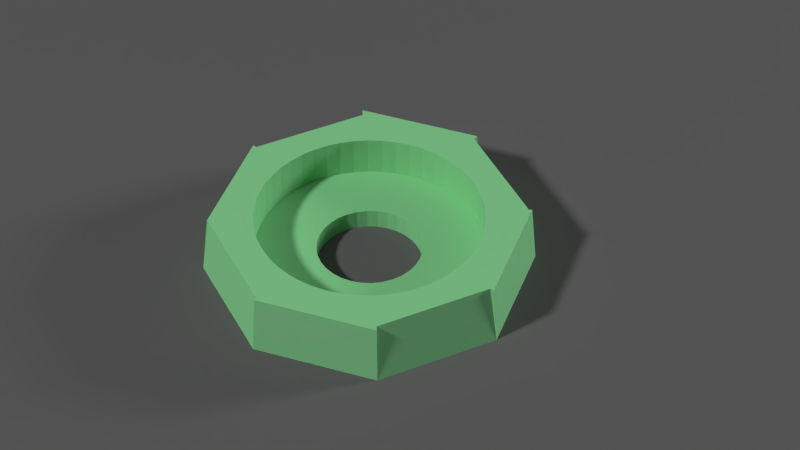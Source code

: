 # Source: mirror.blend  (saved by Blender 2.69.0; exported with 4.5.12 LTS)
import bpy
from mathutils import Matrix  # noqa: F401  (used for matrix-valued properties, if any)

bpy.ops.wm.read_factory_settings(use_empty=True)
scene = bpy.context.scene
scene.name = 'Scene'

# ---- collections
col_collection_1 = bpy.data.collections.new('Collection 1'); scene.collection.children.link(col_collection_1)
col_collection_2 = bpy.data.collections.new('Collection 2'); scene.collection.children.link(col_collection_2)
col_collection_2.hide_render = True
col_collection_2.hide_viewport = True

# ---- materials (node trees are filled in below, after node groups)
mat_plane = bpy.data.materials.new('Plane')
mat_plane.alpha_threshold = 0.0
mat_plane.use_transparent_shadow = False
mat_plane.diffuse_color = (0.1282, 0.1282, 0.1282, 1.0)
mat_plane.roughness = 0.5
mat_plane.line_color = (0.0, 0.0, 0.0, 1.0)
mat_mirror = bpy.data.materials.new('Mirror')
mat_mirror.alpha_threshold = 0.0
mat_mirror.use_transparent_shadow = False
mat_mirror.diffuse_color = (0.2524, 0.6619, 0.301, 1.0)
mat_mirror.specular_color = (1.0, 0.9668, 0.9404)
mat_mirror.roughness = 0.5
mat_mirror.line_color = (0.0, 0.0, 0.0, 1.0)

# ---- material node trees

# ---- world
world_world = bpy.data.worlds.new('World'); scene.world = world_world
world_world.color = (0.05088, 0.05088, 0.05088)
world_world.use_sun_shadow = False
world_world.sun_shadow_jitter_overblur = 0.0
world_world.cycles.sampling_method = 'MANUAL'
world_world.cycles.sample_map_resolution = 256

# ---- cameras
cam_camera = bpy.data.cameras.new('Camera')
cam_camera.clip_end = 100.0
cam_camera.lens = 100.0
cam_camera.sensor_width = 32.0
cam_camera.sensor_height = 18.0
cam_camera.ortho_scale = 7.314
cam_camera.dof.focus_distance = 0.0
cam_camera.dof.aperture_fstop = 128.0

# ---- lights
light_spot = bpy.data.lights.new('Spot', 'SPOT')
light_spot.transmission_factor = 0.0
light_spot.energy = 20.0
light_spot.shadow_buffer_clip_start = 0.5
light_spot.shadow_soft_size = 0.1
light_spot.shadow_maximum_resolution = 0.006
light_spot.use_absolute_resolution = True
light_spot.cycles.use_multiple_importance_sampling = False
light_hemi = bpy.data.lights.new('Hemi', 'SUN')
light_hemi.transmission_factor = 0.0
light_hemi.angle = 0.1993
light_hemi.energy = 0.2
light_hemi.shadow_buffer_clip_start = 0.5
light_hemi.shadow_soft_size = 0.1
light_hemi.shadow_cascade_max_distance = 1000.0
light_hemi.cycles.use_multiple_importance_sampling = False
light_lamp = bpy.data.lights.new('Lamp', 'POINT')
light_lamp.transmission_factor = 0.0
light_lamp.cutoff_distance = 30.0
light_lamp.energy = 100.0
light_lamp.shadow_buffer_clip_start = 1.001
light_lamp.shadow_soft_size = 0.1
light_lamp.shadow_maximum_resolution = 0.006
light_lamp.use_absolute_resolution = True
light_lamp.cycles.use_multiple_importance_sampling = False

# ---- meshes
me_plane = bpy.data.meshes.new('Plane')
me_plane.from_pydata([(1.0, -1.0, 0.0), (-1.0, -1.0, 0.0), (1.0, 1.0, 0.0), (-1.0, 1.0, 0.0)], [], [(1, 0, 2, 3)])
me_plane.materials.append(mat_plane)
me_plane.use_remesh_preserve_volume = False
me_plane.use_remesh_preserve_attributes = False
me_plane.use_mirror_vertex_groups = False
me_plane.update()
me_circle = bpy.data.meshes.new('Circle')
me_circle.from_pydata([(0.02681, 0.02681, 0.015), (0.02828, 0.02828, 0.0), (0.0, 0.04, 0.0), (0.0, 0.03791, 0.015), (-0.02773, 0.02773, 0.015), (-0.003003, 0.02731, 0.015), (0.003919, 0.02719, 0.015), (0.0, 0.0275, 0.015), (0.003453, 0.02728, 0.015), (0.02736, 0.02736, 0.015), (-0.02828, 0.02828, 0.0), (0.0, 0.03921, 0.015), (-0.02644, 0.02644, 0.015), (-0.00704, 0.02658, 0.015), (-0.006852, 0.02664, 0.015), (-0.003453, 0.02728, 0.015), (0.006676, 0.02667, 0.015), (0.04, 4.77e-10, 0.0), (0.03869, 0.0, 0.015), (-0.04, -1.748e-09, 0.0), (-0.01616, 0.02227, 0.015), (-0.01327, 0.0241, 0.015), (-0.01014, 0.02557, 0.015), (0.02712, 0.004696, 0.015), (0.02707, 0.005153, 0.015), (0.006852, 0.02664, 0.015), (0.02621, 0.008498, 0.015), (0.01014, 0.02557, 0.015), (0.01327, 0.0241, 0.015), (0.0162, 0.02225, 0.015), (0.01886, 0.02005, 0.015), (0.02123, 0.01753, 0.015), (0.02326, 0.01474, 0.015), (0.02493, 0.01171, 0.015), (0.03765, 4.77e-10, 0.015), (0.01275, 9.626e-10, 0.0), (0.01275, -2.81e-10, 0.0), (-0.0374, -1.748e-09, 0.015), (-0.004879, 0.01178, 0.0), (-0.01622, 0.02223, 0.015), (-0.0162, 0.02225, 0.015), (0.02717, 0.004324, 0.015), (0.02662, -0.02662, 0.015), (0.02828, -0.02828, 0.0), (0.01251, 0.002487, 0.0), (0.01251, -0.002487, 0.0), (0.01275, -2.745e-10, 0.005), (0.01275, 9.626e-10, 0.005), (-0.03843, 0.0, 0.015), (-0.02158, 0.01705, 0.015), (-0.0275, -1.455e-09, 0.015), (-0.0275, 0.001727, 0.015), (-0.02326, 0.01474, 0.015), (-0.02707, 0.005153, 0.015), (-0.02493, 0.01171, 0.015), (-0.02621, 0.008498, 0.015), (-0.007084, 0.0106, 0.0), (-0.002487, 0.01251, 0.0), (-0.01666, 0.02186, 0.015), (0.02725, 0.003741, 0.015), (0.02127, -0.01747, 0.015), (0.0275, 1.759e-10, 0.015), (0.0275, -0.001727, 0.015), (0.02326, -0.01474, 0.015), (0.02707, -0.005153, 0.015), (0.02493, -0.01171, 0.015), (0.02621, -0.008498, 0.015), (0.02754, -0.02754, 0.015), (0.01178, 0.004879, 0.0), (0.01267, 0.0007957, 0.005), (0.01258, 0.001727, 0.005), (0.01251, 0.002487, 0.005), (0.01251, -0.002487, 0.005), (0.01258, -0.001727, 0.005), (0.01178, -0.004879, 0.0), (-0.02828, -0.02828, 0.0), (-0.02718, -0.02718, 0.015), (-0.02125, 0.01751, 0.015), (-0.0275, -0.0009889, 0.015), (-0.009016, 0.009016, 0.0), (-0.004879, 0.01178, 0.005), (-0.005011, 0.01171, 0.005), (-0.007084, 0.0106, 0.005), (0.0, 0.01275, 0.0), (-0.002487, 0.01251, 0.005), (-0.01676, 0.02178, 0.015), (0.02726, 0.003603, 0.015), (0.02123, -0.01753, 0.015), (0.02076, -0.01803, 0.015), (0.0275, 6.75e-10, 0.015), (3.497e-09, -0.04, 0.0), (0.0, -0.03895, 0.015), (0.006175, -0.02676, 0.015), (0.003453, -0.02728, 0.015), (0.00322, -0.0273, 0.015), (0.0106, 0.007084, 0.0), (0.01198, 0.004206, 0.005), (0.01178, 0.004879, 0.005), (0.01178, -0.004879, 0.005), (0.01245, -0.002672, 0.005), (0.0106, -0.007084, 0.0), (-0.02699, -0.02699, 0.015), (-0.02123, 0.01753, 0.015), (-0.02074, 0.01805, 0.015), (-0.0275, -0.001727, 0.015), (-0.02748, -0.001889, 0.015), (-0.0106, 0.007084, 0.0), (-0.008274, 0.009624, 0.005), (-0.009016, 0.009016, 0.005), (0.002487, 0.01251, 0.0), (0.0, 0.01275, 0.005), (-0.01702, 0.02156, 0.015), (0.02731, 0.003257, 0.015), (0.02013, -0.0187, 0.015), (0.0275, 0.001004, 0.015), (3.497e-09, -0.03817, 0.015), (-0.003747, -0.02723, 0.015), (-2.212e-08, -0.0275, 0.015), (-0.003454, -0.02728, 0.015), (0.01616, -0.02227, 0.015), (0.01327, -0.0241, 0.015), (0.01014, -0.02557, 0.015), (0.006852, -0.02664, 0.015), (0.009016, 0.009016, 0.0), (0.01163, 0.005153, 0.005), (0.0106, 0.007084, 0.005), (0.0106, -0.007084, 0.005), (0.0111, -0.006156, 0.005), (0.01163, -0.005153, 0.005), (0.009016, -0.009016, 0.0), (-0.004879, -0.01178, 0.0), (-0.02718, -0.004248, 0.015), (-0.02707, -0.005153, 0.015), (-0.005747, -0.02685, 0.015), (-0.006853, -0.02664, 0.015), (-0.02621, -0.008498, 0.015), (-0.01014, -0.02557, 0.015), (-0.01327, -0.0241, 0.015), (-0.0162, -0.02225, 0.015), (-0.01886, -0.02005, 0.015), (-0.02123, -0.01753, 0.015), (-0.02326, -0.01474, 0.015), (-0.02493, -0.01171, 0.015), (-0.02012, 0.01871, 0.015), (-0.02738, -0.002647, 0.015), (-0.01178, 0.004879, 0.0), (-0.00944, 0.008498, 0.005), (-0.0106, 0.007084, 0.005), (0.004879, 0.01178, 0.0), (0.002487, 0.01251, 0.005), (-0.01745, 0.02121, 0.015), (0.02738, 0.002691, 0.015), (0.01944, -0.01944, 0.015), (0.0275, 0.001727, 0.015), (0.02748, 0.001919, 0.015), (0.01661, -0.02191, 0.015), (0.0162, -0.02225, 0.015), (0.007084, 0.0106, 0.0), (0.00944, 0.008498, 0.005), (0.009016, 0.009016, 0.005), (0.01026, 0.007497, 0.005), (0.00944, -0.008498, 0.005), (0.009016, -0.009016, 0.005), (0.007084, -0.0106, 0.0), (-0.002487, -0.01251, 0.0), (-0.007084, -0.0106, 0.0), (-0.02725, -0.003674, 0.015), (-0.01944, 0.01944, 0.015), (-0.02731, -0.003203, 0.015), (-0.01251, 0.002487, 0.0), (-0.0111, 0.006156, 0.005), (-0.01163, 0.005153, 0.005), (-0.01178, 0.004879, 0.005), (0.004879, 0.01178, 0.005), (-0.01804, 0.02073, 0.015), (0.01886, -0.02005, 0.015), (0.01873, -0.02015, 0.015), (0.01672, -0.02182, 0.015), (0.007098, 0.01059, 0.005), (0.007084, 0.0106, 0.005), (0.007084, -0.0106, 0.005), (0.008274, -0.009624, 0.005), (0.004879, -0.01178, 0.0), (-4.154e-09, -0.01275, 0.0), (-0.004879, -0.01178, 0.005), (-0.002487, -0.01251, 0.005), (-0.009016, -0.009016, 0.0), (-0.007084, -0.0106, 0.005), (-0.005011, -0.01171, 0.005), (-0.02727, -0.003541, 0.015), (-0.01886, 0.02005, 0.015), (-0.01874, 0.02014, 0.015), (-0.01245, 0.002672, 0.005), (-0.01251, 0.002487, 0.005), (-0.01275, 1.231e-08, 0.0), (0.005011, 0.01171, 0.005), (0.01801, -0.02075, 0.015), (0.01698, -0.0216, 0.015), (0.005011, -0.01171, 0.005), (0.004879, -0.01178, 0.005), (0.002487, -0.01251, 0.0), (-4.154e-09, -0.01275, 0.005), (-0.0106, -0.007084, 0.0), (-0.009016, -0.009016, 0.005), (-0.007098, -0.01059, 0.005), (-0.01258, 0.001727, 0.005), (-0.01275, 1.231e-08, 0.005), (-0.01275, -9.904e-10, 0.0), (0.01742, -0.02124, 0.015), (0.002487, -0.01251, 0.005), (-0.01178, -0.004879, 0.0), (-0.0106, -0.007084, 0.005), (-0.00944, -0.008498, 0.005), (-0.01026, -0.007497, 0.005), (-0.01275, 7.868e-09, 0.005), (-0.01275, -9.995e-10, 0.005), (-0.01251, -0.002487, 0.0), (-0.01178, -0.004879, 0.005), (-0.01163, -0.005153, 0.005), (-0.01267, -0.0007956, 0.005), (-0.01267, -0.0008291, 0.005), (-0.01258, -0.001727, 0.005), (-0.01251, -0.002487, 0.005), (-0.01198, -0.004206, 0.005), (0.003453, 0.02728, 0.005), (0.0, 0.0275, 0.005), (0.006852, 0.02664, 0.005), (-0.003453, 0.02728, 0.005), (-0.006852, 0.02664, 0.005), (0.01014, 0.02557, 0.005), (-0.01014, 0.02557, 0.005), (0.01327, 0.0241, 0.005), (0.0162, 0.02225, 0.005), (-0.01327, 0.0241, 0.005), (0.01886, 0.02005, 0.005), (-0.0162, 0.02225, 0.005), (0.02123, 0.01753, 0.005), (-0.01886, 0.02005, 0.005), (0.02326, 0.01474, 0.005), (-0.02123, 0.01753, 0.005), (0.02493, 0.01171, 0.005), (-0.02326, 0.01474, 0.005), (0.02621, 0.008498, 0.005), (-0.02493, 0.01171, 0.005), (0.02707, 0.005153, 0.005), (-0.02621, 0.008498, 0.005), (0.0275, 0.001727, 0.005), (-0.02707, 0.005153, 0.005), (0.0275, -0.001727, 0.005), (-0.0275, 0.001727, 0.005), (0.02707, -0.005153, 0.005), (-0.0275, -0.001727, 0.005), (0.02621, -0.008498, 0.005), (-0.02707, -0.005153, 0.005), (0.02493, -0.01171, 0.005), (-0.02621, -0.008498, 0.005), (0.02326, -0.01474, 0.005), (-0.02493, -0.01171, 0.005), (0.02123, -0.01753, 0.005), (-0.02326, -0.01474, 0.005), (-0.02123, -0.01753, 0.005), (0.01886, -0.02005, 0.005), (-0.01886, -0.02005, 0.005), (0.0162, -0.02225, 0.005), (-0.0162, -0.02225, 0.005), (0.01327, -0.0241, 0.005), (-0.01327, -0.0241, 0.005), (0.01014, -0.02557, 0.005), (-0.01014, -0.02557, 0.005), (0.006852, -0.02664, 0.005), (0.003453, -0.02728, 0.005), (-0.006853, -0.02664, 0.005), (-0.003454, -0.02728, 0.005), (-2.212e-08, -0.0275, 0.005)], [], [(0, 1, 2, 3), (17, 1, 9, 18), (17, 34, 42, 43), (90, 43, 67, 91), (90, 115, 101, 75), (19, 75, 76, 48), (19, 37, 12, 10), (2, 10, 4, 11), (90, 91, 115), (43, 42, 67), (17, 18, 34), (1, 0, 9), (3, 2, 11), (10, 12, 4), (19, 48, 37), (75, 101, 76), (10, 2, 1), (10, 1, 19), (145, 169, 19), (19, 106, 145), (19, 79, 106), (19, 56, 79), (19, 38, 56), (19, 1, 38), (1, 57, 38), (1, 83, 57), (1, 109, 83), (1, 148, 109), (1, 157, 148), (1, 123, 157), (1, 95, 123), (1, 68, 95), (1, 44, 68), (1, 35, 44), (169, 194, 19), (194, 207, 19), (17, 36, 35, 1), (43, 100, 74), (43, 129, 100), (43, 163, 129), (43, 182, 163), (43, 200, 182), (43, 183, 200), (43, 164, 183), (43, 130, 164), (43, 19, 130), (19, 165, 130), (19, 186, 165), (19, 202, 186), (19, 210, 202), (19, 216, 210), (74, 45, 43), (19, 207, 216), (17, 43, 45, 36), (43, 75, 19), (43, 90, 75), (4, 3, 11), (7, 8, 3), (6, 0, 3, 8), (3, 4, 5, 7), (16, 0, 6), (14, 15, 4), (15, 5, 4), (4, 12, 13, 14), (9, 0, 18), (0, 33, 26), (0, 32, 33), (0, 31, 32), (0, 30, 31), (0, 29, 30), (0, 28, 29), (0, 27, 28), (0, 25, 27), (24, 0, 26), (0, 16, 25), (0, 24, 23, 18), (12, 21, 22), (22, 13, 12), (12, 20, 21), (34, 154, 153), (153, 114, 34), (154, 34, 151), (151, 34, 112), (112, 34, 86), (86, 34, 59), (34, 41, 59), (39, 12, 58), (58, 12, 85), (85, 12, 111), (111, 12, 150), (150, 12, 174), (174, 12, 191), (12, 190, 191), (12, 167, 190), (167, 12, 143), (143, 12, 103), (12, 77, 102), (102, 103, 12), (89, 34, 114), (61, 34, 89), (77, 12, 49), (37, 55, 54), (37, 53, 55), (54, 52, 37), (37, 51, 53), (49, 12, 37, 52), (37, 50, 51), (34, 18, 23, 41), (12, 40, 20), (12, 39, 40), (105, 37, 144), (144, 37, 168), (168, 37, 189), (189, 37, 166), (37, 131, 166), (119, 42, 156), (42, 155, 156), (155, 42, 177), (177, 42, 197), (197, 42, 208), (208, 42, 196), (196, 42, 176), (42, 175, 176), (42, 152, 175), (152, 42, 113), (113, 42, 88), (42, 60, 87), (87, 88, 42), (37, 105, 104), (104, 78, 37), (50, 37, 78), (34, 66, 65), (34, 64, 66), (65, 63, 34), (34, 62, 64), (60, 42, 34, 63), (34, 61, 62), (37, 48, 76), (37, 76, 101), (101, 142, 135), (101, 141, 142), (101, 140, 141), (101, 139, 140), (101, 138, 139), (101, 137, 138), (101, 136, 137), (101, 134, 136), (135, 132, 101), (101, 133, 134), (131, 37, 101, 132), (42, 121, 122), (122, 92, 42), (42, 120, 121), (42, 119, 120), (101, 116, 133), (94, 67, 93), (67, 42, 92, 93), (115, 117, 118), (116, 101, 115, 118), (115, 67, 94, 117), (115, 91, 67), (83, 109, 149, 110), (109, 148, 173, 149), (195, 173, 148, 179), (148, 157, 179), (178, 179, 157, 159), (157, 123, 159), (160, 158, 123, 125), (158, 159, 123), (123, 95, 125), (97, 124, 95, 68), (124, 125, 95), (96, 97, 68, 71), (68, 44, 71), (69, 70, 44, 47), (70, 71, 44), (44, 35, 47), (35, 36, 46, 47), (36, 45, 72, 73), (73, 46, 36), (74, 99, 72, 45), (74, 98, 99), (100, 126, 127, 128), (98, 74, 100, 128), (129, 162, 161, 126), (126, 100, 129), (163, 181, 162, 129), (163, 180, 181), (182, 199, 198, 180), (180, 163, 182), (182, 200, 209, 199), (200, 183, 201, 209), (183, 164, 185, 201), (164, 130, 184, 185), (188, 184, 130, 187), (130, 165, 187), (204, 187, 165, 203), (165, 186, 203), (213, 212, 186, 211), (212, 203, 186), (186, 202, 211), (217, 218, 202, 210), (218, 211, 202), (223, 217, 210, 222), (210, 216, 222), (207, 215, 219, 220), (207, 194, 214, 215), (214, 194, 206), (216, 207, 220, 221), (221, 222, 216), (193, 205, 194, 169), (205, 206, 194), (192, 193, 169, 172), (169, 145, 172), (170, 171, 145, 147), (171, 172, 145), (145, 106, 147), (108, 146, 106, 79), (146, 147, 106), (107, 108, 79, 82), (79, 56, 82), (80, 81, 56, 38), (81, 82, 56), (57, 83, 110, 84), (38, 57, 84, 80), (7, 225, 224, 8), (226, 16, 6, 8), (226, 25, 16), (8, 224, 226), (25, 226, 229, 27), (27, 229, 231, 28), (28, 231, 232, 29), (30, 29, 232, 234), (30, 234, 236, 31), (32, 31, 236, 238), (32, 238, 240, 33), (33, 240, 242, 26), (26, 242, 244, 24), (246, 59, 41, 23), (246, 151, 112, 86), (246, 86, 59), (246, 153, 154, 151), (24, 244, 246, 23), (62, 89, 114, 153), (62, 61, 89), (246, 248, 62, 153), (64, 62, 248, 250), (66, 64, 250, 252), (65, 66, 252, 254), (63, 65, 254, 256), (87, 60, 63, 256), (256, 258, 87), (152, 113, 88, 258), (88, 87, 258), (258, 261, 175, 152), (197, 208, 196, 177), (196, 261, 155, 177), (176, 175, 261, 196), (261, 263, 156, 155), (265, 119, 156, 263), (265, 120, 119), (120, 265, 267, 121), (121, 267, 269, 122), (270, 92, 122, 269), (270, 93, 92), (117, 94, 93, 273), (93, 270, 273), (117, 273, 272, 118), (133, 116, 118, 272), (272, 271, 134, 133), (134, 271, 268, 136), (136, 268, 266, 137), (137, 266, 264, 138), (138, 264, 262, 139), (139, 262, 260, 140), (140, 260, 259, 141), (141, 259, 257, 142), (142, 257, 255, 135), (132, 135, 255, 253), (144, 168, 166, 105), (168, 189, 166), (166, 251, 105), (166, 131, 251), (251, 104, 105), (132, 253, 251, 131), (50, 78, 104, 51), (104, 251, 249, 51), (51, 249, 247, 53), (53, 247, 245, 55), (55, 245, 243, 54), (54, 243, 241, 52), (102, 77, 49), (52, 241, 102, 49), (241, 239, 102), (143, 103, 102), (102, 167, 143), (102, 237, 190, 167), (102, 239, 237), (235, 150, 174, 191), (235, 58, 85, 111), (235, 40, 39, 58), (235, 111, 150), (190, 237, 235, 191), (21, 20, 40, 235), (235, 233, 21), (21, 233, 230, 22), (228, 14, 13, 22), (22, 230, 228), (7, 5, 15, 227), (227, 225, 7), (14, 228, 227, 15), (225, 227, 224), (224, 227, 228), (224, 228, 226), (226, 228, 230), (226, 230, 229), (229, 230, 233), (229, 233, 231), (231, 233, 235), (231, 235, 232), (232, 235, 237), (232, 237, 234), (234, 237, 239), (234, 239, 236), (236, 239, 241), (236, 241, 238), (238, 241, 243), (238, 110, 149), (238, 243, 110), (243, 84, 110), (243, 80, 84), (149, 173, 238), (243, 81, 80), (195, 240, 238, 173), (107, 82, 243, 245), (82, 81, 243), (240, 179, 178), (240, 195, 179), (108, 107, 245), (245, 146, 108), (240, 159, 158, 242), (240, 178, 159), (170, 147, 245, 247), (147, 146, 245), (242, 158, 160), (171, 170, 247), (242, 160, 125), (124, 244, 242, 125), (172, 171, 247), (247, 249, 192, 172), (244, 124, 97), (97, 96, 244), (193, 192, 249), (249, 205, 193), (244, 71, 70, 246), (244, 96, 71), (214, 206, 249, 215), (249, 251, 219, 215), (206, 205, 249), (246, 70, 69), (221, 220, 219, 251), (47, 46, 248), (248, 246, 69, 47), (46, 73, 248), (221, 251, 253, 222), (253, 223, 222), (248, 72, 99), (248, 73, 72), (218, 217, 253), (217, 223, 253), (98, 128, 250), (250, 248, 99, 98), (213, 211, 255), (218, 253, 255, 211), (250, 128, 127), (212, 213, 255), (127, 126, 252, 250), (126, 161, 252), (212, 255, 257, 203), (257, 204, 203), (252, 162, 181), (252, 161, 162), (187, 204, 257), (257, 188, 187), (181, 180, 254, 252), (180, 198, 254), (201, 185, 259), (259, 254, 201), (254, 209, 201), (254, 199, 209), (185, 184, 259), (254, 198, 199), (188, 257, 259, 184), (254, 259, 256), (256, 259, 260), (256, 260, 258), (258, 260, 262), (258, 262, 261), (261, 262, 264), (261, 264, 263), (263, 264, 266), (263, 266, 265), (265, 266, 268), (265, 268, 267), (267, 268, 271), (267, 271, 269), (269, 271, 272), (269, 272, 270), (270, 272, 273)])
me_circle.materials.append(mat_mirror)
me_circle.use_remesh_preserve_volume = False
me_circle.use_remesh_preserve_attributes = False
me_circle.use_mirror_vertex_groups = False
me_circle.update()
me_cylinder_001 = bpy.data.meshes.new('Cylinder.001')
me_cylinder_001.from_pydata([(0.0, 0.05, -1.0), (0.0, 0.05, 1.0), (0.006267, 0.04961, -1.0), (0.006267, 0.04961, 1.0), (0.01243, 0.04843, -1.0), (0.01243, 0.04843, 1.0), (0.01841, 0.04649, -1.0), (0.01841, 0.04649, 1.0), (0.02409, 0.04382, -1.0), (0.02409, 0.04382, 1.0), (0.02939, 0.04045, -1.0), (0.02939, 0.04045, 1.0), (0.03423, 0.03645, -1.0), (0.03423, 0.03645, 1.0), (0.03853, 0.03187, -1.0), (0.03853, 0.03187, 1.0), (0.04222, 0.02679, -1.0), (0.04222, 0.02679, 1.0), (0.04524, 0.02129, -1.0), (0.04524, 0.02129, 1.0), (0.04755, 0.01545, -1.0), (0.04755, 0.01545, 1.0), (0.04911, 0.009369, -1.0), (0.04911, 0.009369, 1.0), (0.0499, 0.00314, -1.0), (0.0499, 0.00314, 1.0), (0.0499, -0.00314, -1.0), (0.0499, -0.00314, 1.0), (0.04911, -0.009369, -1.0), (0.04911, -0.009369, 1.0), (0.04755, -0.01545, -1.0), (0.04755, -0.01545, 1.0), (0.04524, -0.02129, -1.0), (0.04524, -0.02129, 1.0), (0.04222, -0.02679, -1.0), (0.04222, -0.02679, 1.0), (0.03853, -0.03187, -1.0), (0.03853, -0.03187, 1.0), (0.03423, -0.03645, -1.0), (0.03423, -0.03645, 1.0), (0.02939, -0.04045, -1.0), (0.02939, -0.04045, 1.0), (0.02409, -0.04382, -1.0), (0.02409, -0.04382, 1.0), (0.01841, -0.04649, -1.0), (0.01841, -0.04649, 1.0), (0.01243, -0.04843, -1.0), (0.01243, -0.04843, 1.0), (0.006267, -0.04961, -1.0), (0.006267, -0.04961, 1.0), (-4.013e-08, -0.05, -1.0), (-4.013e-08, -0.05, 1.0), (-0.006267, -0.04961, -1.0), (-0.006267, -0.04961, 1.0), (-0.01243, -0.04843, -1.0), (-0.01243, -0.04843, 1.0), (-0.01841, -0.04649, -1.0), (-0.01841, -0.04649, 1.0), (-0.02409, -0.04382, -1.0), (-0.02409, -0.04382, 1.0), (-0.02939, -0.04045, -1.0), (-0.02939, -0.04045, 1.0), (-0.03423, -0.03645, -1.0), (-0.03423, -0.03645, 1.0), (-0.03853, -0.03187, -1.0), (-0.03853, -0.03187, 1.0), (-0.04222, -0.02679, -1.0), (-0.04222, -0.02679, 1.0), (-0.04524, -0.02129, -1.0), (-0.04524, -0.02129, 1.0), (-0.04755, -0.01545, -1.0), (-0.04755, -0.01545, 1.0), (-0.04911, -0.009369, -1.0), (-0.04911, -0.009369, 1.0), (-0.0499, -0.003139, -1.0), (-0.0499, -0.003139, 1.0), (-0.0499, 0.00314, -1.0), (-0.0499, 0.00314, 1.0), (-0.04911, 0.009369, -1.0), (-0.04911, 0.009369, 1.0), (-0.04755, 0.01545, -1.0), (-0.04755, 0.01545, 1.0), (-0.04524, 0.02129, -1.0), (-0.04524, 0.02129, 1.0), (-0.04222, 0.02679, -1.0), (-0.04222, 0.02679, 1.0), (-0.03853, 0.03187, -1.0), (-0.03853, 0.03187, 1.0), (-0.03423, 0.03645, -1.0), (-0.03423, 0.03645, 1.0), (-0.02939, 0.04045, -1.0), (-0.02939, 0.04045, 1.0), (-0.02409, 0.04382, -1.0), (-0.02409, 0.04382, 1.0), (-0.01841, 0.04649, -1.0), (-0.01841, 0.04649, 1.0), (-0.01243, 0.04843, -1.0), (-0.01243, 0.04843, 1.0), (-0.006267, 0.04961, -1.0), (-0.006267, 0.04961, 1.0)], [], [(0, 1, 3, 2), (2, 3, 5, 4), (4, 5, 7, 6), (6, 7, 9, 8), (8, 9, 11, 10), (10, 11, 13, 12), (12, 13, 15, 14), (14, 15, 17, 16), (16, 17, 19, 18), (18, 19, 21, 20), (20, 21, 23, 22), (22, 23, 25, 24), (24, 25, 27, 26), (26, 27, 29, 28), (28, 29, 31, 30), (30, 31, 33, 32), (32, 33, 35, 34), (34, 35, 37, 36), (36, 37, 39, 38), (38, 39, 41, 40), (40, 41, 43, 42), (42, 43, 45, 44), (44, 45, 47, 46), (46, 47, 49, 48), (48, 49, 51, 50), (50, 51, 53, 52), (52, 53, 55, 54), (54, 55, 57, 56), (56, 57, 59, 58), (58, 59, 61, 60), (60, 61, 63, 62), (62, 63, 65, 64), (64, 65, 67, 66), (66, 67, 69, 68), (68, 69, 71, 70), (70, 71, 73, 72), (72, 73, 75, 74), (74, 75, 77, 76), (76, 77, 79, 78), (78, 79, 81, 80), (80, 81, 83, 82), (82, 83, 85, 84), (84, 85, 87, 86), (86, 87, 89, 88), (88, 89, 91, 90), (90, 91, 93, 92), (92, 93, 95, 94), (94, 95, 97, 96), (3, 1, 99, 97, 95, 93, 91, 89, 87, 85, 83, 81, 79, 77, 75, 73, 71, 69, 67, 65, 63, 61, 59, 57, 55, 53, 51, 49, 47, 45, 43, 41, 39, 37, 35, 33, 31, 29, 27, 25, 23, 21, 19, 17, 15, 13, 11, 9, 7, 5), (98, 99, 1, 0), (96, 97, 99, 98), (0, 2, 4, 6, 8, 10, 12, 14, 16, 18, 20, 22, 24, 26, 28, 30, 32, 34, 36, 38, 40, 42, 44, 46, 48, 50, 52, 54, 56, 58, 60, 62, 64, 66, 68, 70, 72, 74, 76, 78, 80, 82, 84, 86, 88, 90, 92, 94, 96, 98)])
me_cylinder_001.use_remesh_preserve_volume = False
me_cylinder_001.use_remesh_preserve_attributes = False
me_cylinder_001.use_mirror_vertex_groups = False
me_cylinder_001.update()

# ---- objects
ob_spot = bpy.data.objects.new('Spot', light_spot)
ob_hemi = bpy.data.objects.new('Hemi', light_hemi)
ob_plane = bpy.data.objects.new('Plane', me_plane)
ob_circle = bpy.data.objects.new('Circle', me_circle)
ob_lamp = bpy.data.objects.new('Lamp', light_lamp)
ob_camera = bpy.data.objects.new('Camera', cam_camera)
ob_cylinder = bpy.data.objects.new('Cylinder', me_cylinder_001)

# ---- transforms, parenting, visibility, modifiers, constraints
ob_spot.location = (0.5582, 0.8005, 0.2891)
ob_spot.rotation_euler = (-0.2142, -1.275, -1.996)
ob_spot.lineart.crease_threshold = 0.0
ob_hemi.location = (-0.08324, -0.315, 0.7606)
ob_hemi.lineart.crease_threshold = 0.0
ob_plane.location = (0.0, 0.0, 0.0)
ob_plane.scale = (0.25, 0.25, 1.0)
ob_plane.lineart.crease_threshold = 0.0
ob_circle.location = (0.0, 0.0, 0.0)
ob_circle.lineart.crease_threshold = 0.0
ob_lamp.location = (-0.4306, -1.445, 1.365)
ob_lamp.rotation_euler = (0.6503, 0.05522, 1.866)
ob_lamp.lock_rotations_4d = False
ob_lamp.empty_display_type = 'ARROWS'
ob_lamp.color = (0.0, 0.0, 0.0, 0.0)
ob_lamp.lineart.crease_threshold = 0.0
ob_camera.location = (0.3005, -0.3229, 0.409)
ob_camera.rotation_euler = (0.8378, 0.0, 0.733)
ob_camera.scale = (0.1, 0.1, 0.1)
ob_camera.lock_rotations_4d = False
ob_camera.empty_display_type = 'ARROWS'
ob_camera.color = (0.0, 0.0, 0.0, 0.0)
ob_camera.display_type = 'WIRE'
ob_camera.lineart.crease_threshold = 0.0
ob_cylinder.location = (0.0, 0.0, 0.015)
ob_cylinder.scale = (0.5511, 0.55, 0.01)
ob_cylinder.lineart.crease_threshold = 0.0

# ---- collection membership
col_collection_1.objects.link(ob_spot)
col_collection_1.objects.link(ob_hemi)
col_collection_1.objects.link(ob_plane)
col_collection_1.objects.link(ob_circle)
col_collection_1.objects.link(ob_lamp)
col_collection_1.objects.link(ob_camera)
col_collection_2.objects.link(ob_cylinder)

# ---- scene / render settings (as saved in the file)
scene.camera = ob_camera
scene.frame_start = 1; scene.frame_end = 250; scene.frame_set(1)
scene.render.engine = 'BLENDER_EEVEE_NEXT'
scene.render.image_settings.compression = 90
scene.render.resolution_percentage = 50
scene.render.dither_intensity = 0.0
scene.cycles.use_denoising = False
scene.cycles.samples = 10
scene.cycles.sampling_pattern = 'TABULATED_SOBOL'
scene.cycles.light_sampling_threshold = 0.0
scene.cycles.use_adaptive_sampling = False
scene.cycles.use_light_tree = False
scene.cycles.blur_glossy = 0.0
scene.cycles.volume_bounces = 1
scene.cycles.pixel_filter_type = 'GAUSSIAN'
scene.cycles.sample_clamp_indirect = 0.0
scene.view_settings.view_transform = 'Standard'
bpy.context.view_layer.update()
